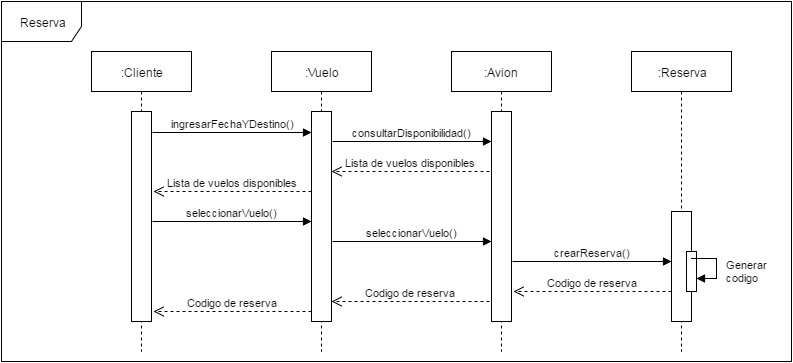

The diagram above was exported from draw.io. Its source (the exported page's mxGraphModel, read from the mxfile embedded in the PNG):
<mxGraphModel dx="1966" dy="1484" grid="1" gridSize="10" guides="1" tooltips="1" connect="1" arrows="1" fold="1" page="1" pageScale="1" pageWidth="850" pageHeight="1100" background="#ffffff" math="0" shadow="0">
  <root>
    <mxCell id="0" />
    <mxCell id="1" parent="0" />
    <mxCell id="2" value=":Cliente" style="shape=umlLifeline;perimeter=lifelinePerimeter;whiteSpace=wrap;html=1;container=1;collapsible=0;recursiveResize=0;outlineConnect=0;" parent="1" vertex="1">
      <mxGeometry x="10" y="10" width="100" height="300" as="geometry" />
    </mxCell>
    <mxCell id="3" value=":Reserva" style="shape=umlLifeline;perimeter=lifelinePerimeter;whiteSpace=wrap;html=1;container=1;collapsible=0;recursiveResize=0;outlineConnect=0;" parent="1" vertex="1">
      <mxGeometry x="550" y="10" width="100" height="300" as="geometry" />
    </mxCell>
    <mxCell id="9" value="" style="html=1;points=[];perimeter=orthogonalPerimeter;" parent="3" vertex="1">
      <mxGeometry x="40" y="160" width="20" height="110" as="geometry" />
    </mxCell>
    <mxCell id="24" value="" style="fillColor=#FFFFFF;strokeColor=#000000;html=1;" parent="3" vertex="1">
      <mxGeometry x="55" y="200" width="10" height="40" as="geometry" />
    </mxCell>
    <mxCell id="25" value="Generar&lt;div&gt;codigo&lt;/div&gt;" style="edgeStyle=orthogonalEdgeStyle;html=1;align=left;spacingLeft=2;endArrow=block;rounded=0;entryX=1;entryY=0;" parent="3" edge="1">
      <mxGeometry as="geometry">
        <mxPoint x="60.13793103448279" y="207.0689655172414" as="sourcePoint" />
        <Array as="points">
          <mxPoint x="85" y="207" />
        </Array>
        <mxPoint x="64.9655172413793" y="227.0689655172414" as="targetPoint" />
        <mxPoint x="28" y="3" as="offset" />
      </mxGeometry>
    </mxCell>
    <mxCell id="4" value=":Avion" style="shape=umlLifeline;perimeter=lifelinePerimeter;whiteSpace=wrap;html=1;container=1;collapsible=0;recursiveResize=0;outlineConnect=0;" parent="1" vertex="1">
      <mxGeometry x="370" y="10" width="100" height="300" as="geometry" />
    </mxCell>
    <mxCell id="7" value="" style="html=1;points=[];perimeter=orthogonalPerimeter;" parent="4" vertex="1">
      <mxGeometry x="40" y="60" width="20" height="210" as="geometry" />
    </mxCell>
    <mxCell id="5" value=":Vuelo" style="shape=umlLifeline;perimeter=lifelinePerimeter;whiteSpace=wrap;html=1;container=1;collapsible=0;recursiveResize=0;outlineConnect=0;" parent="1" vertex="1">
      <mxGeometry x="190" y="10" width="100" height="300" as="geometry" />
    </mxCell>
    <mxCell id="8" value="" style="html=1;points=[];perimeter=orthogonalPerimeter;" parent="5" vertex="1">
      <mxGeometry x="40" y="60" width="20" height="210" as="geometry" />
    </mxCell>
    <mxCell id="6" value="" style="html=1;points=[];perimeter=orthogonalPerimeter;" parent="1" vertex="1">
      <mxGeometry x="50" y="70" width="20" height="210" as="geometry" />
    </mxCell>
    <mxCell id="10" value="ingresarFechaYDestino()" style="html=1;verticalAlign=bottom;endArrow=block;exitX=1.05;exitY=0.1;exitPerimeter=0;" parent="1" source="6" target="8" edge="1">
      <mxGeometry width="80" relative="1" as="geometry">
        <mxPoint x="80" y="90" as="sourcePoint" />
        <mxPoint x="160" y="90" as="targetPoint" />
      </mxGeometry>
    </mxCell>
    <mxCell id="12" value="seleccionarVuelo()" style="html=1;verticalAlign=bottom;endArrow=block;exitX=1.05;exitY=0.1;exitPerimeter=0;" parent="1" edge="1">
      <mxGeometry x="71" y="180" width="80" as="geometry">
        <mxPoint x="71" y="180" as="sourcePoint" />
        <mxPoint x="230" y="180" as="targetPoint" />
      </mxGeometry>
    </mxCell>
    <mxCell id="13" value="consultarDisponibilidad()" style="html=1;verticalAlign=bottom;endArrow=block;exitX=1.05;exitY=0.1;exitPerimeter=0;" parent="1" edge="1">
      <mxGeometry x="251" y="100" width="80" as="geometry">
        <mxPoint x="251" y="100" as="sourcePoint" />
        <mxPoint x="410" y="100" as="targetPoint" />
      </mxGeometry>
    </mxCell>
    <mxCell id="14" value="Lista de vuelos disponibles" style="html=1;verticalAlign=bottom;endArrow=open;dashed=1;endSize=8;exitX=-0.1;exitY=0.258;exitPerimeter=0;" parent="1" edge="1">
      <mxGeometry relative="1" as="geometry">
        <mxPoint x="408" y="130" as="sourcePoint" />
        <mxPoint x="250" y="130" as="targetPoint" />
      </mxGeometry>
    </mxCell>
    <mxCell id="15" value="Lista de vuelos disponibles" style="html=1;verticalAlign=bottom;endArrow=open;dashed=1;endSize=8;exitX=-0.1;exitY=0.258;exitPerimeter=0;" parent="1" edge="1">
      <mxGeometry x="72" y="150" as="geometry">
        <mxPoint x="230" y="150" as="sourcePoint" />
        <mxPoint x="72" y="150" as="targetPoint" />
      </mxGeometry>
    </mxCell>
    <mxCell id="16" value="seleccionarVuelo()" style="html=1;verticalAlign=bottom;endArrow=block;exitX=1.05;exitY=0.1;exitPerimeter=0;" parent="1" edge="1">
      <mxGeometry x="251" y="200" width="80" as="geometry">
        <mxPoint x="251" y="200" as="sourcePoint" />
        <mxPoint x="410" y="200" as="targetPoint" />
      </mxGeometry>
    </mxCell>
    <mxCell id="17" value="crearReserva()" style="html=1;verticalAlign=bottom;endArrow=block;exitX=1.05;exitY=0.1;exitPerimeter=0;" parent="1" edge="1">
      <mxGeometry width="80" as="geometry">
        <mxPoint x="431" y="220" as="sourcePoint" />
        <mxPoint x="590" y="220" as="targetPoint" />
        <mxPoint as="offset" />
      </mxGeometry>
    </mxCell>
    <mxCell id="18" value="Codigo de reserva" style="html=1;verticalAlign=bottom;endArrow=open;dashed=1;endSize=8;exitX=-0.1;exitY=0.258;exitPerimeter=0;" parent="1" edge="1">
      <mxGeometry x="72" y="270" as="geometry">
        <mxPoint x="230" y="270" as="sourcePoint" />
        <mxPoint x="72" y="270" as="targetPoint" />
      </mxGeometry>
    </mxCell>
    <mxCell id="19" value="Codigo de reserva" style="html=1;verticalAlign=bottom;endArrow=open;dashed=1;endSize=8;exitX=-0.1;exitY=0.258;exitPerimeter=0;" parent="1" edge="1">
      <mxGeometry x="250" y="260" as="geometry">
        <mxPoint x="408" y="260" as="sourcePoint" />
        <mxPoint x="250" y="260" as="targetPoint" />
      </mxGeometry>
    </mxCell>
    <mxCell id="20" value="Codigo de reserva" style="html=1;verticalAlign=bottom;endArrow=open;dashed=1;endSize=8;exitX=-0.1;exitY=0.258;exitPerimeter=0;" parent="1" edge="1">
      <mxGeometry x="432" y="250" as="geometry">
        <mxPoint x="590" y="250" as="sourcePoint" />
        <mxPoint x="432" y="250" as="targetPoint" />
      </mxGeometry>
    </mxCell>
    <mxCell id="23" value="Reserva" style="shape=umlFrame;whiteSpace=wrap;html=1;width=80;height=40;" parent="1" vertex="1">
      <mxGeometry x="-80" y="-40" width="790" height="360" as="geometry" />
    </mxCell>
  </root>
</mxGraphModel>